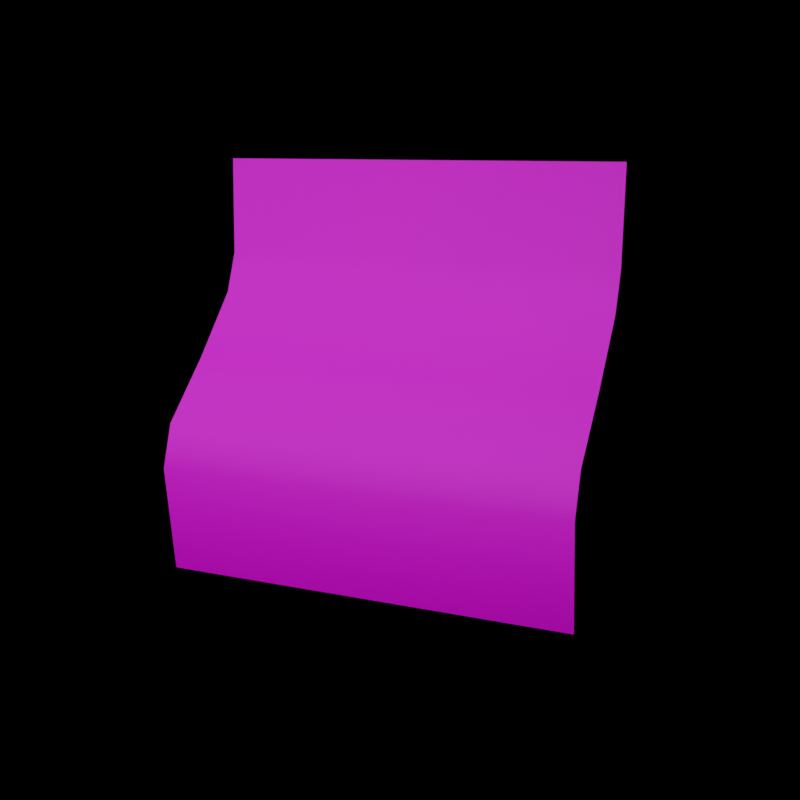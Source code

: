 # Source: note_render.blend  (saved by Blender 3.6.13; exported with 4.5.12 LTS)
import bpy
from mathutils import Matrix  # noqa: F401  (used for matrix-valued properties, if any)

bpy.ops.wm.read_factory_settings(use_empty=True)
scene = bpy.context.scene
scene.name = 'Scene'

# ---- collections
col_collection = bpy.data.collections.new('Collection'); scene.collection.children.link(col_collection)

# ---- images (referenced by path relative to the original .blend; pixels are not part of the script)
import os
ASSET_DIR = os.environ.get("B2B_ASSET_DIR", "")  # directory of the original .blend (textures are referenced by path, not embedded)
HERE = os.path.dirname(os.path.abspath(__file__))  # packed textures are extracted next to this script under _unpacked/

def load_image(name, relpath, width, height, colorspace="sRGB"):
    """Load a texture the original file referenced (path relative to the .blend, or extracted next to this script)."""
    p = next((c for c in (os.path.join(HERE, relpath), os.path.join(ASSET_DIR, relpath)) if relpath and os.path.exists(c)), "")
    if p:
        img = bpy.data.images.load(p, check_existing=True)
        img.name = name
    else:  # same state as the original file: an image datablock whose file is absent (Cycles renders it pink)
        img = bpy.data.images.new(name, width, height)
        img.source = "FILE"
        img.filepath = "//" + (relpath or name)
    img.colorspace_settings.name = colorspace
    return img
img_note_png = load_image('note.png', 'note.png', 1024, 1024, 'sRGB')

# ---- materials (node trees are filled in below, after node groups)
mat_material_001 = bpy.data.materials.new('Material.001')
mat_material_001.use_transparent_shadow = False

# ---- material node trees
mat_material_001.use_nodes = True; mat_material_001.node_tree.nodes.clear()
_N = mat_material_001.node_tree.nodes; _L = mat_material_001.node_tree.links
n0 = _N.new('ShaderNodeBsdfPrincipled'); n0.name = 'Principled BSDF'; n0.location = (10, 300)
n0.distribution = 'GGX'
n0.subsurface_method = 'RANDOM_WALK_SKIN'
n0.inputs[3].default_value = 1.45
n0.inputs[27].default_value = (0.0, 0.0, 0.0, 1.0)
n0.inputs[28].default_value = 1.0
n1 = _N.new('ShaderNodeOutputMaterial'); n1.name = 'Material Output'; n1.location = (300, 300)
n2 = _N.new('ShaderNodeTexImage'); n2.name = 'Image Texture'; n2.location = (-280, 280)
n2.image = img_note_png
_L.new(n0.outputs[0], n1.inputs[0])
_L.new(n2.outputs[0], n0.inputs[0])
n1.is_active_output = True

# ---- world
world_world = bpy.data.worlds.new('World'); scene.world = world_world
world_world.use_nodes = True; world_world.node_tree.nodes.clear()
_N = world_world.node_tree.nodes; _L = world_world.node_tree.links
n0 = _N.new('ShaderNodeOutputWorld'); n0.name = 'World Output'; n0.location = (300, 300)
n1 = _N.new('ShaderNodeBackground'); n1.name = 'Background'; n1.location = (10, 300)
n1.inputs[0].default_value = (0.0, 0.0, 0.0, 1.0)
_L.new(n1.outputs[0], n0.inputs[0])
n0.is_active_output = True
world_world.color = (0.05088, 0.05088, 0.05088)
world_world.use_sun_shadow = False
world_world.sun_shadow_jitter_overblur = 0.0

# ---- cameras
cam_camera_001 = bpy.data.cameras.new('Camera.001')
cam_camera_001.show_background_images = True

# ---- lights
light_area = bpy.data.lights.new('Area', 'AREA')
light_area.transmission_factor = 0.0
light_area.energy = 3.534
light_area.shadow_maximum_resolution = 0.006
light_area.use_absolute_resolution = True
light_area.size = 1.0
light_area.size_y = 1.0

# ---- meshes
me_plane_001 = bpy.data.meshes.new('Plane.001')
me_plane_001.from_pydata([(-1.0, -1.0, -0.1805), (1.0, -1.0, -0.1805), (-1.0, 1.0, 0.2506), (1.0, 1.0, 0.2506), (-1.0, 0.0, 0.0), (1.0, 0.0, 0.0), (1.0, 0.5953, -0.04106), (1.0, 0.3853, -0.08456), (-1.0, 0.3853, -0.08456), (-1.0, 0.5953, -0.04106), (-1.0, -0.597, 0.02811), (-1.0, -0.3921, 0.06142), (1.0, -0.3921, 0.06142), (1.0, -0.597, 0.02811)], [], [(4, 5, 7, 8), (11, 12, 5, 4), (6, 9, 8, 7), (9, 6, 3, 2), (12, 11, 10, 13), (0, 1, 13, 10)])
me_plane_001.polygons.foreach_set('use_smooth', [True] * 6)
_uv = me_plane_001.uv_layers.new(name='UVMap')
_uv.uv.foreach_set('vector', [0.0, 0.5, 1.0, 0.5, 1.0, 0.3074, 0.0, 0.3074, 0.0, 0.6961, 1.0, 0.6961, 1.0, 0.5, 0.0, 0.5, 1.0, 0.2024, 0.0, 0.2024, 0.0, 0.3074, 1.0, 0.3074, 0.0, 0.2024, 1.0, 0.2024, 1.0, 0.0, 0.0, 0.0, 1.0, 0.6961, 0.0, 0.6961, 0.0, 0.7985, 1.0, 0.7985, 0.0, 1.0, 1.0, 1.0, 1.0, 0.7985, 0.0, 0.7985])
me_plane_001.materials.append(mat_material_001)
me_plane_001.update()

# ---- objects
ob_camera = bpy.data.objects.new('Camera', cam_camera_001)
ob_area = bpy.data.objects.new('Area', light_area)
ob_plane = bpy.data.objects.new('Plane', me_plane_001)

# ---- transforms, parenting, visibility, modifiers, constraints
ob_camera.location = (0.6348, 0.0, 0.0)
ob_camera.rotation_euler = (1.571, -0.0, 1.571)
ob_camera.scale = (0.7416, 0.7416, 0.7416)
ob_area.location = (0.3105, -0.227, 0.2016)
ob_area.rotation_euler = (0.4356, 0.9707, 0.06927)
ob_plane.location = (7.886e-10, -0.008147, 0.01571)
ob_plane.rotation_euler = (-1.93, 0.0885, 1.19)
ob_plane.scale = (0.1229, 0.1238, 0.1436)

# ---- collection membership
col_collection.objects.link(ob_camera)
col_collection.objects.link(ob_area)
col_collection.objects.link(ob_plane)

# ---- scene / render settings (as saved in the file)
scene.camera = ob_camera
scene.frame_start = 1; scene.frame_end = 250; scene.frame_set(5)
scene.render.engine = 'BLENDER_EEVEE_NEXT'
scene.render.image_settings.color_depth = '16'
scene.render.image_settings.quality = 100
scene.render.image_settings.compression = 100
scene.render.resolution_x = 1024
scene.render.resolution_y = 1024
scene.render.fps = 30
scene.cycles.feature_set = 'EXPERIMENTAL'
scene.cycles.sampling_pattern = 'TABULATED_SOBOL'
scene.eevee.taa_samples = 11
scene.eevee.taa_render_samples = 11
scene.view_settings.view_transform = 'Filmic'
bpy.context.view_layer.update()
